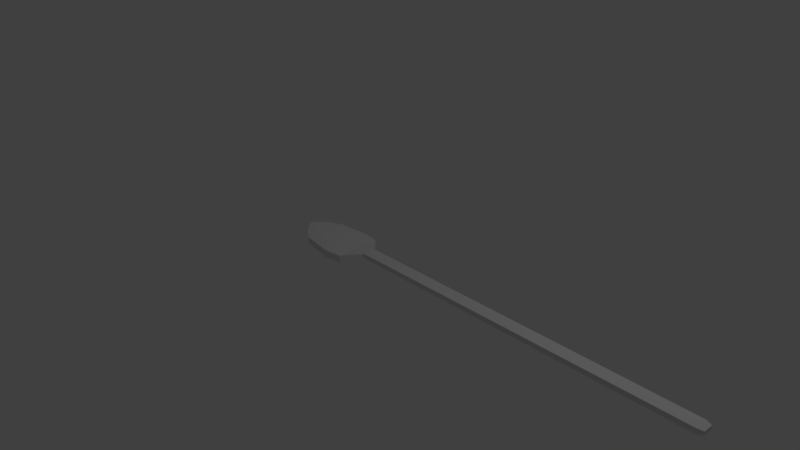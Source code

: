 # Source: big_spoon.blend  (saved by Blender 2.79.0; exported with 4.5.12 LTS)
import bpy
from mathutils import Matrix  # noqa: F401  (used for matrix-valued properties, if any)

bpy.ops.wm.read_factory_settings(use_empty=True)
scene = bpy.context.scene
scene.name = 'Scene'

# ---- collections
col_collection_1 = bpy.data.collections.new('Collection 1'); scene.collection.children.link(col_collection_1)

# ---- world
world_world = bpy.data.worlds.new('World'); scene.world = world_world
world_world.color = (0.05088, 0.05088, 0.05088)
world_world.use_sun_shadow = False
world_world.sun_shadow_jitter_overblur = 0.0
world_world.cycles.sampling_method = 'MANUAL'

# ---- cameras
cam_camera = bpy.data.cameras.new('Camera')
cam_camera.clip_end = 100.0
cam_camera.lens = 35.0
cam_camera.sensor_width = 32.0
cam_camera.sensor_height = 18.0
cam_camera.ortho_scale = 7.314
cam_camera.dof.focus_distance = 0.0
cam_camera.dof.aperture_fstop = 128.0

# ---- lights
light_lamp = bpy.data.lights.new('Lamp', 'POINT')
light_lamp.transmission_factor = 0.0
light_lamp.cutoff_distance = 30.0
light_lamp.energy = 100.0
light_lamp.shadow_buffer_clip_start = 1.001
light_lamp.shadow_soft_size = 0.1
light_lamp.shadow_maximum_resolution = 0.006
light_lamp.use_absolute_resolution = True

# ---- meshes
me_plane = bpy.data.meshes.new('Plane')
me_plane.from_pydata([(-0.6192, -0.6716, 1.907e-06), (0.6192, -0.6716, 1.907e-06), (-0.6192, 0.6716, 1.907e-06), (0.6192, 0.6716, 1.907e-06), (-0.6192, -0.6716, 87.59), (0.6192, -0.6716, 87.59), (-0.6192, 0.6716, 87.59), (0.6192, 0.6716, 87.59), (-0.4536, 0.492, 88.87), (-0.4536, -0.492, 88.87), (0.4536, -0.492, 88.87), (0.4536, 0.492, 88.87), (0.03357, 2.34, -4.178), (0.03357, -2.34, -4.178), (1.884, -2.34, -4.178), (1.884, 2.34, -4.178), (0.03357, 2.564, -8.7), (0.03357, -2.564, -8.7), (1.884, -2.564, -8.7), (1.884, 2.564, -8.7), (-0.08118, 2.166, -16.54), (-0.08118, -2.166, -16.54), (1.482, -2.166, -16.54), (1.482, 2.166, -16.54), (-0.3953, 1.286, -19.67), (-0.3953, -1.286, -19.67), (1.168, -1.286, -19.67), (1.168, 1.286, -19.67), (-0.5414, 0.2575, -21.94), (-0.5414, -0.2575, -21.94), (0.3578, -0.2575, -21.94), (0.3578, 0.2575, -21.94)], [], [(2, 3, 15, 12), (7, 6, 8, 11), (3, 2, 6, 7), (0, 1, 5, 4), (1, 14, 15, 3), (4, 5, 10, 9), (1, 0, 13, 14), (2, 12, 13, 0), (1, 3, 7, 5), (6, 4, 9, 8), (5, 7, 11, 10), (10, 11, 8, 9), (2, 0, 4, 6), (12, 15, 19, 16), (14, 13, 17, 18), (22, 26, 27, 23, 19, 15, 14, 18), (16, 19, 23, 20), (18, 17, 21, 22), (20, 23, 27, 24), (22, 21, 25, 26), (26, 25, 29, 30), (27, 26, 30, 31), (24, 27, 31, 28), (20, 24, 28, 29, 25, 21, 17, 13, 12, 16), (29, 28, 31, 30)])
_uv = me_plane.uv_layers.new(name='UVMap')
_uv.uv.foreach_set('vector', [0.7896, 0.1981, 0.7128, 0.198, 0.6354, 0.1607, 0.75, 0.1607, 0.6936, 0.9882, 0.7703, 0.9883, 0.7598, 0.9998, 0.7036, 0.9998, 0.7128, 0.198, 0.7896, 0.1981, 0.7703, 0.9883, 0.6936, 0.9882, 0.9438, 0.8017, 0.867, 0.8018, 0.8478, 0.01158, 0.9246, 0.01154, 0.4455, 0.1981, 0.3371, 0.1606, 0.627, 0.1598, 0.5287, 0.1979, 0.9246, 0.01154, 0.8478, 0.01158, 0.8578, 2.906e-05, 0.914, 0.0, 0.867, 0.8018, 0.9438, 0.8017, 0.9042, 0.8391, 0.7896, 0.8391, 0.1278, 0.1981, 0.01937, 0.1607, 0.3093, 0.1599, 0.211, 0.1979, 0.4455, 0.1981, 0.5287, 0.1979, 0.6354, 0.9882, 0.5521, 0.9884, 0.2345, 0.9884, 0.3177, 0.9882, 0.3081, 0.9998, 0.2472, 1.0, 0.5521, 0.9884, 0.6354, 0.9882, 0.6258, 0.9998, 0.5648, 1.0, 1.0, 0.0, 1.0, 0.00888, 0.9438, 0.00888, 0.9438, 2.152e-09, 0.1278, 0.1981, 0.211, 0.1979, 0.3177, 0.9882, 0.2345, 0.9884, 0.75, 0.1607, 0.6354, 0.1607, 0.6364, 0.1199, 0.751, 0.12, 0.7896, 0.8391, 0.9042, 0.8391, 0.9052, 0.8798, 0.7906, 0.8799, 0.3328, 0.04909, 0.3835, 0.02067, 0.5428, 0.02021, 0.6011, 0.04833, 0.6354, 0.1189, 0.627, 0.1598, 0.3371, 0.1606, 0.3177, 0.1199, 0.751, 0.12, 0.6364, 0.1199, 0.663, 0.04915, 0.7599, 0.0492, 0.7906, 0.8799, 0.9052, 0.8798, 0.9141, 0.9506, 0.8172, 0.9507, 0.7599, 0.0492, 0.663, 0.04915, 0.6832, 0.02066, 0.78, 0.02071, 0.8172, 0.9507, 0.9141, 0.9506, 0.9342, 0.9791, 0.8374, 0.9791, 0.8374, 0.9791, 0.9342, 0.9791, 0.9438, 0.9998, 0.8881, 0.9998, 0.5428, 0.02021, 0.3835, 0.02067, 0.4445, 9.133e-05, 0.4764, 0.0, 0.78, 0.02071, 0.6832, 0.02066, 0.7339, 0.0, 0.7896, 2.876e-05, 0.01513, 0.04917, 0.06583, 0.02072, 0.1268, 9.133e-05, 0.1587, 0.0, 0.2251, 0.02027, 0.2835, 0.04841, 0.3177, 0.1191, 0.3093, 0.1599, 0.01937, 0.1607, 0.0, 0.12, 0.9757, 0.01699, 0.9438, 0.01699, 0.9438, 0.00888, 0.9757, 0.00888])
me_plane.use_remesh_preserve_volume = False
me_plane.use_remesh_preserve_attributes = False
me_plane.use_mirror_vertex_groups = False
me_plane.update()

# ---- objects
ob_plane = bpy.data.objects.new('Plane', me_plane)
ob_lamp = bpy.data.objects.new('Lamp', light_lamp)
ob_camera = bpy.data.objects.new('Camera', cam_camera)

# ---- transforms, parenting, visibility, modifiers, constraints
ob_plane.location = (0.0, 0.0, 0.0)
ob_plane.rotation_euler = (-0.0, 1.571, 0.0)
ob_plane.scale = (0.05357, 0.1335, 0.05357)
ob_plane.lineart.crease_threshold = 0.0
ob_lamp.location = (4.076, 1.005, 5.904)
ob_lamp.rotation_euler = (0.6503, 0.05522, 1.866)
ob_lamp.lock_rotations_4d = False
ob_lamp.empty_display_type = 'ARROWS'
ob_lamp.color = (0.0, 0.0, 0.0, 0.0)
ob_lamp.lineart.crease_threshold = 0.0
ob_camera.location = (7.481, -6.508, 5.344)
ob_camera.rotation_euler = (1.109, 0.0, 0.8149)
ob_camera.lock_rotations_4d = False
ob_camera.empty_display_type = 'ARROWS'
ob_camera.color = (0.0, 0.0, 0.0, 0.0)
ob_camera.display_type = 'WIRE'
ob_camera.lineart.crease_threshold = 0.0

# ---- collection membership
col_collection_1.objects.link(ob_plane)
col_collection_1.objects.link(ob_lamp)
col_collection_1.objects.link(ob_camera)

# ---- scene / render settings (as saved in the file)
scene.camera = ob_camera
scene.frame_start = 1; scene.frame_end = 250; scene.frame_set(1)
scene.render.engine = 'BLENDER_EEVEE_NEXT'
scene.render.resolution_percentage = 50
scene.render.dither_intensity = 0.0
scene.cycles.use_denoising = False
scene.cycles.samples = 128
scene.cycles.sampling_pattern = 'TABULATED_SOBOL'
scene.cycles.light_sampling_threshold = 0.0
scene.cycles.use_adaptive_sampling = False
scene.cycles.use_light_tree = False
scene.cycles.blur_glossy = 0.0
scene.cycles.sample_clamp_indirect = 0.0
scene.view_settings.view_transform = 'Standard'
bpy.context.view_layer.update()
